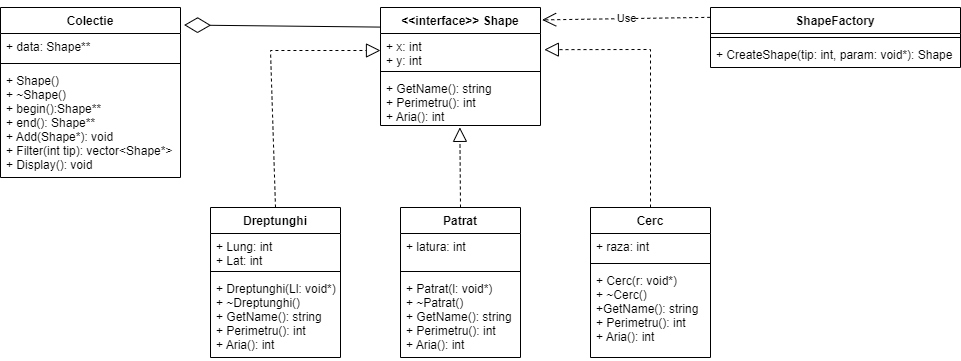

The diagram above was exported from draw.io. Its source (the exported page's mxGraphModel, read from the mxfile embedded in the PNG):
<mxGraphModel dx="2035" dy="821" grid="1" gridSize="10" guides="1" tooltips="1" connect="1" arrows="1" fold="1" page="1" pageScale="1" pageWidth="850" pageHeight="1100" math="0" shadow="0">
  <root>
    <mxCell id="0" />
    <mxCell id="1" parent="0" />
    <mxCell id="2" value="&lt;&lt;interface&gt;&gt; Shape" style="swimlane;fontStyle=1;align=center;verticalAlign=top;childLayout=stackLayout;horizontal=1;startSize=26;horizontalStack=0;resizeParent=1;resizeParentMax=0;resizeLast=0;collapsible=1;marginBottom=0;" vertex="1" parent="1">
      <mxGeometry x="310" y="400" width="160" height="118" as="geometry">
        <mxRectangle x="390" y="400" width="110" height="30" as="alternateBounds" />
      </mxGeometry>
    </mxCell>
    <mxCell id="3" value="+ x: int&#10;+ y: int" style="text;strokeColor=none;fillColor=none;align=left;verticalAlign=top;spacingLeft=4;spacingRight=4;overflow=hidden;rotatable=0;points=[[0,0.5],[1,0.5]];portConstraint=eastwest;" vertex="1" parent="2">
      <mxGeometry y="26" width="160" height="34" as="geometry" />
    </mxCell>
    <mxCell id="4" value="" style="line;strokeWidth=1;fillColor=none;align=left;verticalAlign=middle;spacingTop=-1;spacingLeft=3;spacingRight=3;rotatable=0;labelPosition=right;points=[];portConstraint=eastwest;" vertex="1" parent="2">
      <mxGeometry y="60" width="160" height="8" as="geometry" />
    </mxCell>
    <mxCell id="5" value="+ GetName(): string&#10;+ Perimetru(): int&#10;+ Aria(): int" style="text;strokeColor=none;fillColor=none;align=left;verticalAlign=top;spacingLeft=4;spacingRight=4;overflow=hidden;rotatable=0;points=[[0,0.5],[1,0.5]];portConstraint=eastwest;" vertex="1" parent="2">
      <mxGeometry y="68" width="160" height="50" as="geometry" />
    </mxCell>
    <mxCell id="6" value="Dreptunghi" style="swimlane;fontStyle=1;align=center;verticalAlign=top;childLayout=stackLayout;horizontal=1;startSize=26;horizontalStack=0;resizeParent=1;resizeParentMax=0;resizeLast=0;collapsible=1;marginBottom=0;" vertex="1" parent="1">
      <mxGeometry x="140" y="600" width="130" height="150" as="geometry" />
    </mxCell>
    <mxCell id="7" value="+ Lung: int&#10;+ Lat: int" style="text;strokeColor=none;fillColor=none;align=left;verticalAlign=top;spacingLeft=4;spacingRight=4;overflow=hidden;rotatable=0;points=[[0,0.5],[1,0.5]];portConstraint=eastwest;" vertex="1" parent="6">
      <mxGeometry y="26" width="130" height="34" as="geometry" />
    </mxCell>
    <mxCell id="8" value="" style="line;strokeWidth=1;fillColor=none;align=left;verticalAlign=middle;spacingTop=-1;spacingLeft=3;spacingRight=3;rotatable=0;labelPosition=right;points=[];portConstraint=eastwest;" vertex="1" parent="6">
      <mxGeometry y="60" width="130" height="8" as="geometry" />
    </mxCell>
    <mxCell id="9" value="+ Dreptunghi(Ll: void*)&#10;+ ~Dreptunghi()&#10;+ GetName(): string&#10;+ Perimetru(): int&#10;+ Aria(): int" style="text;strokeColor=none;fillColor=none;align=left;verticalAlign=top;spacingLeft=4;spacingRight=4;overflow=hidden;rotatable=0;points=[[0,0.5],[1,0.5]];portConstraint=eastwest;" vertex="1" parent="6">
      <mxGeometry y="68" width="130" height="82" as="geometry" />
    </mxCell>
    <mxCell id="10" value="Patrat" style="swimlane;fontStyle=1;align=center;verticalAlign=top;childLayout=stackLayout;horizontal=1;startSize=26;horizontalStack=0;resizeParent=1;resizeParentMax=0;resizeLast=0;collapsible=1;marginBottom=0;" vertex="1" parent="1">
      <mxGeometry x="330" y="600" width="120" height="150" as="geometry" />
    </mxCell>
    <mxCell id="11" value="+ latura: int" style="text;strokeColor=none;fillColor=none;align=left;verticalAlign=top;spacingLeft=4;spacingRight=4;overflow=hidden;rotatable=0;points=[[0,0.5],[1,0.5]];portConstraint=eastwest;" vertex="1" parent="10">
      <mxGeometry y="26" width="120" height="34" as="geometry" />
    </mxCell>
    <mxCell id="12" value="" style="line;strokeWidth=1;fillColor=none;align=left;verticalAlign=middle;spacingTop=-1;spacingLeft=3;spacingRight=3;rotatable=0;labelPosition=right;points=[];portConstraint=eastwest;" vertex="1" parent="10">
      <mxGeometry y="60" width="120" height="8" as="geometry" />
    </mxCell>
    <mxCell id="13" value="+ Patrat(l: void*)&#10;+ ~Patrat()&#10;+ GetName(): string&#10;+ Perimetru(): int&#10;+ Aria(): int" style="text;strokeColor=none;fillColor=none;align=left;verticalAlign=top;spacingLeft=4;spacingRight=4;overflow=hidden;rotatable=0;points=[[0,0.5],[1,0.5]];portConstraint=eastwest;" vertex="1" parent="10">
      <mxGeometry y="68" width="120" height="82" as="geometry" />
    </mxCell>
    <mxCell id="14" value="Cerc" style="swimlane;fontStyle=1;align=center;verticalAlign=top;childLayout=stackLayout;horizontal=1;startSize=26;horizontalStack=0;resizeParent=1;resizeParentMax=0;resizeLast=0;collapsible=1;marginBottom=0;" vertex="1" parent="1">
      <mxGeometry x="520" y="600" width="120" height="150" as="geometry" />
    </mxCell>
    <mxCell id="15" value="+ raza: int" style="text;strokeColor=none;fillColor=none;align=left;verticalAlign=top;spacingLeft=4;spacingRight=4;overflow=hidden;rotatable=0;points=[[0,0.5],[1,0.5]];portConstraint=eastwest;" vertex="1" parent="14">
      <mxGeometry y="26" width="120" height="26" as="geometry" />
    </mxCell>
    <mxCell id="16" value="" style="line;strokeWidth=1;fillColor=none;align=left;verticalAlign=middle;spacingTop=-1;spacingLeft=3;spacingRight=3;rotatable=0;labelPosition=right;points=[];portConstraint=eastwest;" vertex="1" parent="14">
      <mxGeometry y="52" width="120" height="8" as="geometry" />
    </mxCell>
    <mxCell id="17" value="+ Cerc(r: void*)&#10;+ ~Cerc()&#10;+GetName(): string&#10;+ Perimetru(): int&#10;+ Aria(): int" style="text;strokeColor=none;fillColor=none;align=left;verticalAlign=top;spacingLeft=4;spacingRight=4;overflow=hidden;rotatable=0;points=[[0,0.5],[1,0.5]];portConstraint=eastwest;" vertex="1" parent="14">
      <mxGeometry y="60" width="120" height="90" as="geometry" />
    </mxCell>
    <mxCell id="18" value="" style="endArrow=block;dashed=1;endFill=0;endSize=12;html=1;rounded=0;exitX=0.5;exitY=0;exitDx=0;exitDy=0;entryX=0;entryY=0.5;entryDx=0;entryDy=0;" edge="1" source="6" target="3" parent="1">
      <mxGeometry width="160" relative="1" as="geometry">
        <mxPoint x="220" y="580" as="sourcePoint" />
        <mxPoint x="380" y="580" as="targetPoint" />
        <Array as="points">
          <mxPoint x="200" y="443" />
        </Array>
      </mxGeometry>
    </mxCell>
    <mxCell id="19" value="" style="endArrow=block;dashed=1;endFill=0;endSize=12;html=1;rounded=0;entryX=0.496;entryY=1.037;entryDx=0;entryDy=0;entryPerimeter=0;exitX=0.5;exitY=0;exitDx=0;exitDy=0;" edge="1" source="10" target="5" parent="1">
      <mxGeometry width="160" relative="1" as="geometry">
        <mxPoint x="220" y="580" as="sourcePoint" />
        <mxPoint x="380" y="580" as="targetPoint" />
      </mxGeometry>
    </mxCell>
    <mxCell id="20" value="" style="endArrow=block;dashed=1;endFill=0;endSize=12;html=1;rounded=0;entryX=1.024;entryY=0.475;entryDx=0;entryDy=0;entryPerimeter=0;exitX=0.5;exitY=0;exitDx=0;exitDy=0;" edge="1" source="14" target="3" parent="1">
      <mxGeometry width="160" relative="1" as="geometry">
        <mxPoint x="220" y="580" as="sourcePoint" />
        <mxPoint x="380" y="580" as="targetPoint" />
        <Array as="points">
          <mxPoint x="580" y="442" />
        </Array>
      </mxGeometry>
    </mxCell>
    <mxCell id="21" value="ShapeFactory" style="swimlane;fontStyle=1;align=center;verticalAlign=top;childLayout=stackLayout;horizontal=1;startSize=26;horizontalStack=0;resizeParent=1;resizeParentMax=0;resizeLast=0;collapsible=1;marginBottom=0;" vertex="1" parent="1">
      <mxGeometry x="640" y="400" width="250" height="60" as="geometry" />
    </mxCell>
    <mxCell id="22" value="" style="line;strokeWidth=1;fillColor=none;align=left;verticalAlign=middle;spacingTop=-1;spacingLeft=3;spacingRight=3;rotatable=0;labelPosition=right;points=[];portConstraint=eastwest;" vertex="1" parent="21">
      <mxGeometry y="26" width="250" height="8" as="geometry" />
    </mxCell>
    <mxCell id="23" value="+ CreateShape(tip: int, param: void*): Shape" style="text;strokeColor=none;fillColor=none;align=left;verticalAlign=top;spacingLeft=4;spacingRight=4;overflow=hidden;rotatable=0;points=[[0,0.5],[1,0.5]];portConstraint=eastwest;" vertex="1" parent="21">
      <mxGeometry y="34" width="250" height="26" as="geometry" />
    </mxCell>
    <mxCell id="24" value="Use" style="endArrow=open;endSize=12;dashed=1;html=1;rounded=0;exitX=-0.001;exitY=0.164;exitDx=0;exitDy=0;exitPerimeter=0;entryX=1.01;entryY=0.105;entryDx=0;entryDy=0;entryPerimeter=0;" edge="1" source="21" target="2" parent="1">
      <mxGeometry width="160" relative="1" as="geometry">
        <mxPoint x="670" y="560" as="sourcePoint" />
        <mxPoint x="830" y="560" as="targetPoint" />
      </mxGeometry>
    </mxCell>
    <mxCell id="25" value="Colectie" style="swimlane;fontStyle=1;align=center;verticalAlign=top;childLayout=stackLayout;horizontal=1;startSize=26;horizontalStack=0;resizeParent=1;resizeParentMax=0;resizeLast=0;collapsible=1;marginBottom=0;" vertex="1" parent="1">
      <mxGeometry x="-70" y="400" width="180" height="170" as="geometry" />
    </mxCell>
    <mxCell id="26" value="+ data: Shape**" style="text;strokeColor=none;fillColor=none;align=left;verticalAlign=top;spacingLeft=4;spacingRight=4;overflow=hidden;rotatable=0;points=[[0,0.5],[1,0.5]];portConstraint=eastwest;" vertex="1" parent="25">
      <mxGeometry y="26" width="180" height="26" as="geometry" />
    </mxCell>
    <mxCell id="27" value="" style="line;strokeWidth=1;fillColor=none;align=left;verticalAlign=middle;spacingTop=-1;spacingLeft=3;spacingRight=3;rotatable=0;labelPosition=right;points=[];portConstraint=eastwest;" vertex="1" parent="25">
      <mxGeometry y="52" width="180" height="8" as="geometry" />
    </mxCell>
    <mxCell id="28" value="+ Shape()&#10;+ ~Shape()&#10;+ begin():Shape**&#10;+ end(): Shape**&#10;+ Add(Shape*): void&#10;+ Filter(int tip): vector&lt;Shape*&gt;&#10;+ Display(): void" style="text;strokeColor=none;fillColor=none;align=left;verticalAlign=top;spacingLeft=4;spacingRight=4;overflow=hidden;rotatable=0;points=[[0,0.5],[1,0.5]];portConstraint=eastwest;" vertex="1" parent="25">
      <mxGeometry y="60" width="180" height="110" as="geometry" />
    </mxCell>
    <mxCell id="29" value="" style="endArrow=diamondThin;endFill=0;endSize=24;html=1;rounded=0;entryX=1.02;entryY=0.103;entryDx=0;entryDy=0;exitX=-0.002;exitY=0.166;exitDx=0;exitDy=0;exitPerimeter=0;entryPerimeter=0;" edge="1" source="2" target="25" parent="1">
      <mxGeometry width="160" relative="1" as="geometry">
        <mxPoint x="170" y="620" as="sourcePoint" />
        <mxPoint x="330" y="620" as="targetPoint" />
      </mxGeometry>
    </mxCell>
  </root>
</mxGraphModel>